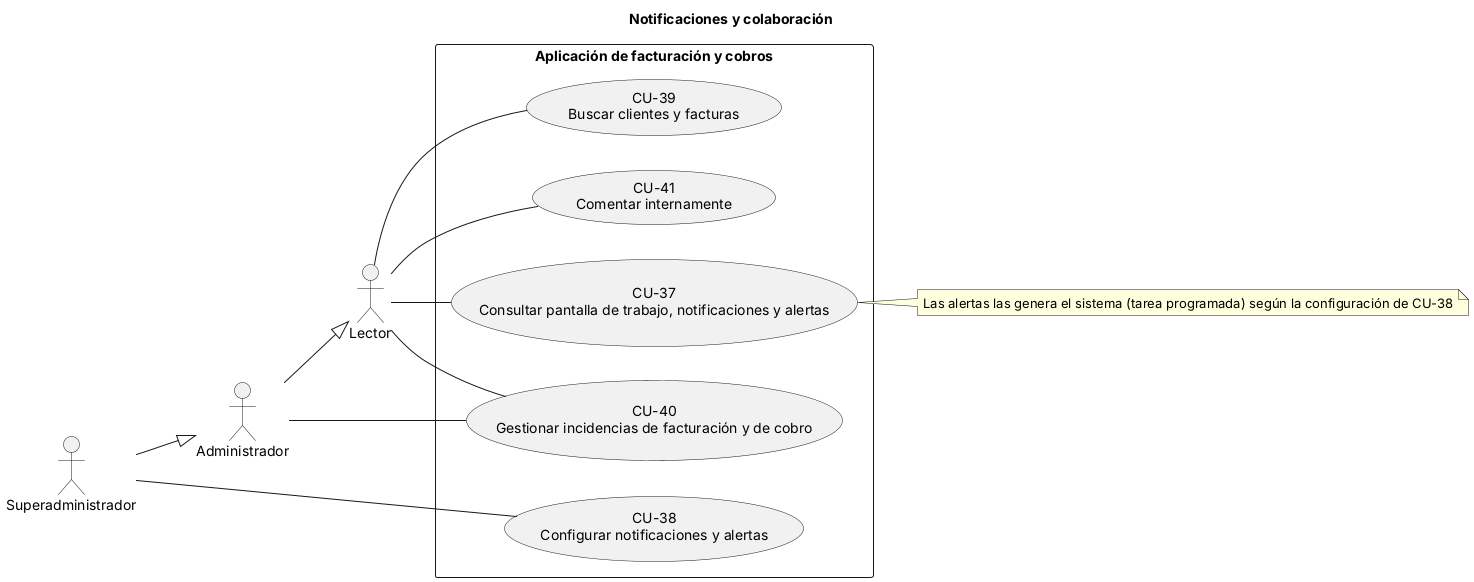

The diagram above was rendered by PlantUML. Its source (embedded in the PNG):
@startuml
' Diagrama  - Notificaciones y colaboración (CU-XX = especificación en el .md)
title Notificaciones y colaboración 
left to right direction
skinparam packageStyle rectangle

actor "Lector" as Lector
actor "Administrador" as Admin
actor "Superadministrador" as Super
Admin --|> Lector
Super --|> Admin

rectangle "Aplicación de facturación y cobros" {
  usecase "CU-37\nConsultar pantalla de trabajo, notificaciones y alertas" as CU37
  usecase "CU-38\nConfigurar notificaciones y alertas" as CU38
  usecase "CU-39\nBuscar clientes y facturas" as CU39
  usecase "CU-40\nGestionar incidencias de facturación y de cobro" as CU40
  usecase "CU-41\nComentar internamente" as CU41
}
Lector -- CU37
Super -- CU38
Lector -- CU39
Lector -- CU40
Admin -- CU40
Lector -- CU41
note right of CU37 : Las alertas las genera el sistema (tarea programada) según la configuración de CU-38
@enduml